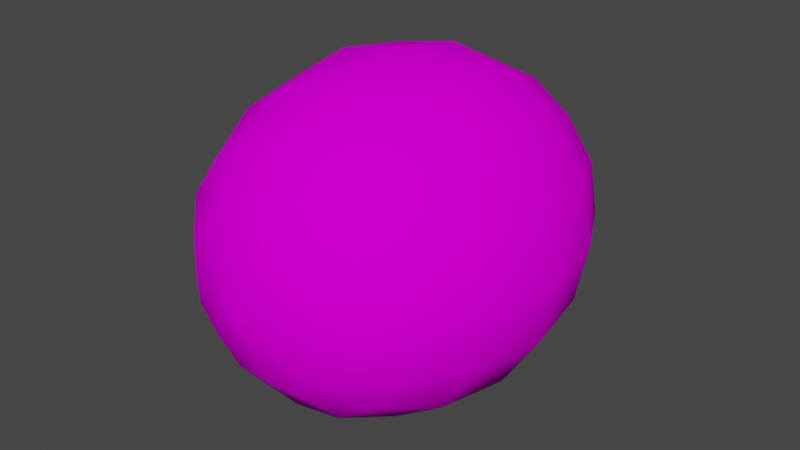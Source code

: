 # Source: Coconut_-_224_tris.blend  (saved by Blender 2.92.15; exported with 4.5.12 LTS)
import bpy
from mathutils import Matrix  # noqa: F401  (used for matrix-valued properties, if any)

bpy.ops.wm.read_factory_settings(use_empty=True)
scene = bpy.context.scene
scene.name = 'Scene'

# ---- images (referenced by path relative to the original .blend; pixels are not part of the script)
import os
ASSET_DIR = os.environ.get("B2B_ASSET_DIR", "")  # directory of the original .blend (textures are referenced by path, not embedded)
HERE = os.path.dirname(os.path.abspath(__file__))  # packed textures are extracted next to this script under _unpacked/

def load_image(name, relpath, width, height, colorspace="sRGB"):
    """Load a texture the original file referenced (path relative to the .blend, or extracted next to this script)."""
    p = next((c for c in (os.path.join(HERE, relpath), os.path.join(ASSET_DIR, relpath)) if relpath and os.path.exists(c)), "")
    if p:
        img = bpy.data.images.load(p, check_existing=True)
        img.name = name
    else:  # same state as the original file: an image datablock whose file is absent (Cycles renders it pink)
        img = bpy.data.images.new(name, width, height)
        img.source = "FILE"
        img.filepath = "//" + (relpath or name)
    img.colorspace_settings.name = colorspace
    return img
img_coconut256_png = load_image('coconut256.png', 'coconut256.png', 1024, 1024, 'sRGB')

# ---- materials (node trees are filled in below, after node groups)
mat_material__coco = bpy.data.materials.new('Material__Coco')
mat_material__coco.use_transparent_shadow = False
mat_material__coco.diffuse_color = (0.588, 0.588, 0.588, 1.0)
mat_material__coco.roughness = 0.8946
mat_material__coco.specular_intensity = 0.0

# ---- material node trees
mat_material__coco.use_nodes = True; mat_material__coco.node_tree.nodes.clear()
_N = mat_material__coco.node_tree.nodes; _L = mat_material__coco.node_tree.links
n0 = _N.new('ShaderNodeBsdfPrincipled'); n0.name = 'Principled BSDF'; n0.location = (10, 300)
n0.distribution = 'GGX'
n0.subsurface_method = 'BURLEY'
n0.inputs[2].default_value = 0.8946
n0.inputs[13].default_value = 0.0
n0.inputs[27].default_value = (0.0, 0.0, 0.0, 1.0)
n0.inputs[28].default_value = 1.0
n1 = _N.new('ShaderNodeOutputMaterial'); n1.name = 'Material Output'; n1.location = (300, 300)
n2 = _N.new('ShaderNodeTexImage'); n2.name = 'Image Texture'; n2.location = (-300, 600)
n2.image = img_coconut256_png
n2.interpolation = 'Closest'
_L.new(n0.outputs[0], n1.inputs[0])
_L.new(n2.outputs[0], n0.inputs[0])
n1.is_active_output = True

# ---- world
world_world = bpy.data.worlds.new('World'); scene.world = world_world
world_world.use_nodes = True; world_world.node_tree.nodes.clear()
_N = world_world.node_tree.nodes; _L = world_world.node_tree.links
n0 = _N.new('ShaderNodeOutputWorld'); n0.name = 'World Output'; n0.location = (300, 300)
n1 = _N.new('ShaderNodeBackground'); n1.name = 'Background'; n1.location = (10, 300)
n1.inputs[0].default_value = (0.05088, 0.05088, 0.05088, 1.0)
_L.new(n1.outputs[0], n0.inputs[0])
n0.is_active_output = True
world_world.color = (0.05088, 0.05088, 0.05088)
world_world.use_sun_shadow = False
world_world.sun_shadow_jitter_overblur = 0.0

# ---- meshes
me_coconut = bpy.data.meshes.new('Coconut')
me_coconut.from_pydata([(-0.5547, 4.667, 2.946), (-0.8894, 4.217, 3.035), (0.0, 3.328, 3.437), (0.0, 4.586, 3.035), (-0.8057, 5.273, 2.354), (0.0, 5.391, 2.377), (-1.459, 4.787, 2.377), (-1.339, 3.883, 2.946), (-1.258, 3.328, 3.035), (-1.945, 4.134, 2.354), (-2.063, 3.328, 2.377), (-1.339, 2.773, 2.946), (-0.8894, 2.439, 3.035), (-1.945, 2.522, 2.354), (-1.459, 1.869, 2.377), (-0.5547, 1.989, 2.946), (0.0, 2.07, 3.035), (-0.8057, 1.383, 2.354), (0.0, 1.265, 2.377), (0.5547, 1.989, 2.946), (0.8894, 2.439, 3.035), (0.8057, 1.383, 2.354), (1.459, 1.869, 2.377), (1.339, 2.773, 2.946), (1.258, 3.328, 3.035), (1.945, 2.522, 2.354), (2.063, 3.328, 2.377), (1.339, 3.883, 2.946), (0.8894, 4.217, 3.035), (1.945, 4.134, 2.354), (1.459, 4.787, 2.377), (0.5547, 4.667, 2.946), (0.8057, 5.273, 2.354), (-1.004, 5.753, 1.294), (0.0, 5.961, 1.294), (-1.09, 5.961, -2e-06), (0.0, 6.186, -1e-06), (-2.021, 5.349, -1e-06), (-1.862, 5.19, 1.294), (-2.425, 4.332, 1.294), (-2.633, 4.418, -2e-06), (-2.858, 3.328, -1e-06), (-2.633, 3.328, 1.294), (-2.425, 2.324, 1.294), (-2.633, 2.238, -1e-06), (-2.021, 1.307, -1e-06), (-1.862, 1.466, 1.294), (-1.004, 0.9034, 1.294), (-1.09, 0.6954, -1e-06), (0.0, 0.4695, 0.0), (0.0, 0.6954, 1.294), (1.004, 0.9034, 1.294), (1.09, 0.6954, -1e-06), (2.021, 1.307, -1e-06), (1.862, 1.466, 1.294), (2.425, 2.324, 1.294), (2.633, 2.238, -1e-06), (2.858, 3.328, -1e-06), (2.633, 3.328, 1.294), (2.425, 4.332, 1.294), (2.633, 4.418, -2e-06), (2.021, 5.349, -1e-06), (1.862, 5.19, 1.294), (1.004, 5.753, 1.294), (1.09, 5.961, -2e-06), (-1.004, 5.753, -1.294), (0.0, 5.961, -1.294), (-0.8057, 5.273, -2.354), (0.0, 5.391, -2.377), (-1.459, 4.787, -2.377), (-1.862, 5.19, -1.294), (-2.425, 4.332, -1.294), (-1.945, 4.134, -2.354), (-2.063, 3.328, -2.377), (-2.633, 3.328, -1.294), (-2.425, 2.324, -1.294), (-1.945, 2.522, -2.354), (-1.459, 1.869, -2.377), (-1.862, 1.466, -1.294), (-1.004, 0.9034, -1.294), (-0.8057, 1.383, -2.354), (0.0, 1.265, -2.377), (0.0, 0.6954, -1.294), (1.004, 0.9034, -1.294), (0.8057, 1.383, -2.354), (1.459, 1.869, -2.377), (1.862, 1.466, -1.294), (2.425, 2.324, -1.294), (1.945, 2.522, -2.354), (2.063, 3.328, -2.377), (2.633, 3.328, -1.294), (2.425, 4.332, -1.294), (1.945, 4.134, -2.354), (1.459, 4.787, -2.377), (1.862, 5.19, -1.294), (1.004, 5.753, -1.294), (0.8057, 5.273, -2.354), (-0.5547, 4.667, -2.946), (0.0, 4.586, -3.035), (0.0, 3.328, -3.437), (-0.8894, 4.217, -3.035), (-1.339, 3.883, -2.946), (-1.258, 3.328, -3.035), (-1.339, 2.773, -2.946), (-0.8894, 2.439, -3.035), (-0.5547, 1.989, -2.946), (0.0, 2.07, -3.035), (0.5547, 1.989, -2.946), (0.8894, 2.439, -3.035), (1.339, 2.773, -2.946), (1.258, 3.328, -3.035), (1.339, 3.883, -2.946), (0.8894, 4.217, -3.035), (0.5547, 4.667, -2.946)], [], [(0, 1, 2, 3), (4, 0, 3, 5), (0, 4, 6, 1), (7, 8, 2, 1), (9, 7, 1, 6), (7, 9, 10, 8), (11, 12, 2, 8), (13, 11, 8, 10), (11, 13, 14, 12), (15, 16, 2, 12), (17, 15, 12, 14), (15, 17, 18, 16), (19, 20, 2, 16), (21, 19, 16, 18), (19, 21, 22, 20), (23, 24, 2, 20), (25, 23, 20, 22), (23, 25, 26, 24), (27, 28, 2, 24), (29, 27, 24, 26), (27, 29, 30, 28), (31, 3, 2, 28), (32, 31, 28, 30), (31, 32, 5, 3), (33, 4, 5, 34), (35, 33, 34, 36), (33, 35, 37, 38), (4, 33, 38, 6), (39, 9, 6, 38), (40, 39, 38, 37), (39, 40, 41, 42), (9, 39, 42, 10), (43, 13, 10, 42), (44, 43, 42, 41), (43, 44, 45, 46), (13, 43, 46, 14), (47, 17, 14, 46), (48, 47, 46, 45), (47, 48, 49, 50), (17, 47, 50, 18), (51, 21, 18, 50), (52, 51, 50, 49), (51, 52, 53, 54), (21, 51, 54, 22), (55, 25, 22, 54), (56, 55, 54, 53), (55, 56, 57, 58), (25, 55, 58, 26), (59, 29, 26, 58), (60, 59, 58, 57), (59, 60, 61, 62), (29, 59, 62, 30), (63, 32, 30, 62), (64, 63, 62, 61), (63, 64, 36, 34), (32, 63, 34, 5), (65, 35, 36, 66), (67, 65, 66, 68), (65, 67, 69, 70), (35, 65, 70, 37), (71, 40, 37, 70), (72, 71, 70, 69), (71, 72, 73, 74), (40, 71, 74, 41), (75, 44, 41, 74), (76, 75, 74, 73), (75, 76, 77, 78), (44, 75, 78, 45), (79, 48, 45, 78), (80, 79, 78, 77), (79, 80, 81, 82), (48, 79, 82, 49), (83, 52, 49, 82), (84, 83, 82, 81), (83, 84, 85, 86), (52, 83, 86, 53), (87, 56, 53, 86), (88, 87, 86, 85), (87, 88, 89, 90), (56, 87, 90, 57), (91, 60, 57, 90), (92, 91, 90, 89), (91, 92, 93, 94), (60, 91, 94, 61), (95, 64, 61, 94), (96, 95, 94, 93), (95, 96, 68, 66), (64, 95, 66, 36), (97, 98, 99, 100), (67, 97, 100, 69), (97, 67, 68, 98), (101, 100, 99, 102), (72, 101, 102, 73), (101, 72, 69, 100), (103, 102, 99, 104), (76, 103, 104, 77), (103, 76, 73, 102), (105, 104, 99, 106), (80, 105, 106, 81), (105, 80, 77, 104), (107, 106, 99, 108), (84, 107, 108, 85), (107, 84, 81, 106), (109, 108, 99, 110), (88, 109, 110, 89), (109, 88, 85, 108), (111, 110, 99, 112), (92, 111, 112, 93), (111, 92, 89, 110), (113, 112, 99, 98), (96, 113, 98, 68), (113, 96, 93, 112)])
me_coconut.polygons.foreach_set('use_smooth', [True] * 112)
_uv = me_coconut.uv_layers.new(name='UVMap')
_uv.uv.foreach_set('vector', [0.551, 0.789, 0.5763, 0.7475, 0.6766, 0.7902, 0.5755, 0.8309, 0.4882, 0.7883, 0.551, 0.789, 0.5755, 0.8309, 0.4875, 0.8664, 0.551, 0.789, 0.4882, 0.7883, 0.489, 0.7103, 0.5763, 0.7475, 0.5887, 0.7005, 0.6359, 0.6891, 0.6766, 0.7902, 0.5763, 0.7475, 0.5447, 0.6557, 0.5887, 0.7005, 0.5763, 0.7475, 0.489, 0.7103, 0.5887, 0.7005, 0.5447, 0.6557, 0.6004, 0.601, 0.6359, 0.6891, 0.6778, 0.6646, 0.7193, 0.6899, 0.6766, 0.7902, 0.6359, 0.6891, 0.6784, 0.6018, 0.6778, 0.6646, 0.6359, 0.6891, 0.6004, 0.601, 0.6778, 0.6646, 0.6784, 0.6018, 0.7565, 0.6026, 0.7193, 0.6899, 0.7663, 0.7023, 0.7777, 0.7495, 0.6766, 0.7902, 0.7193, 0.6899, 0.8111, 0.6583, 0.7663, 0.7023, 0.7193, 0.6899, 0.7565, 0.6026, 0.7663, 0.7023, 0.8111, 0.6583, 0.8657, 0.714, 0.7777, 0.7495, 0.8022, 0.7914, 0.7769, 0.8329, 0.6766, 0.7902, 0.7777, 0.7495, 0.865, 0.792, 0.8022, 0.7914, 0.7777, 0.7495, 0.8657, 0.714, 0.8022, 0.7914, 0.865, 0.792, 0.8642, 0.8701, 0.7769, 0.8329, 0.7645, 0.8799, 0.7173, 0.8913, 0.6766, 0.7902, 0.7769, 0.8329, 0.8085, 0.9247, 0.7645, 0.8799, 0.7769, 0.8329, 0.8642, 0.8701, 0.7645, 0.8799, 0.8085, 0.9247, 0.7528, 0.9793, 0.7173, 0.8913, 0.6754, 0.9158, 0.6339, 0.8905, 0.6766, 0.7902, 0.7173, 0.8913, 0.6748, 0.9786, 0.6754, 0.9158, 0.7173, 0.8913, 0.7528, 0.9793, 0.6754, 0.9158, 0.6748, 0.9786, 0.5967, 0.9778, 0.6339, 0.8905, 0.5869, 0.8781, 0.5755, 0.8309, 0.6766, 0.7902, 0.6339, 0.8905, 0.5421, 0.9221, 0.5869, 0.8781, 0.6339, 0.8905, 0.5967, 0.9778, 0.5869, 0.8781, 0.5421, 0.9221, 0.4875, 0.8664, 0.5755, 0.8309, 0.5505, 0.1503, 0.5505, 0.000116, 0.6004, 0.000116, 0.6004, 0.1503, 0.5505, 0.3006, 0.5505, 0.1503, 0.6004, 0.1503, 0.6004, 0.3006, 0.5505, 0.1503, 0.5505, 0.3006, 0.5005, 0.3006, 0.5005, 0.1503, 0.5505, 0.000116, 0.5505, 0.1503, 0.5005, 0.1503, 0.5005, 0.000116, 0.4506, 0.1503, 0.4506, 0.000116, 0.5005, 0.000116, 0.5005, 0.1503, 0.4506, 0.3006, 0.4506, 0.1503, 0.5005, 0.1503, 0.5005, 0.3006, 0.4506, 0.1503, 0.4506, 0.3006, 0.4006, 0.3006, 0.4006, 0.1503, 0.4506, 0.000116, 0.4506, 0.1503, 0.4006, 0.1503, 0.4006, 0.000116, 0.3507, 0.1503, 0.3507, 0.000116, 0.4006, 0.000116, 0.4006, 0.1503, 0.3507, 0.3006, 0.3507, 0.1503, 0.4006, 0.1503, 0.4006, 0.3006, 0.3507, 0.1503, 0.3507, 0.3006, 0.3007, 0.3006, 0.3007, 0.1503, 0.3507, 0.000116, 0.3507, 0.1503, 0.3007, 0.1503, 0.3007, 0.000116, 0.2508, 0.1503, 0.2508, 0.000116, 0.3007, 0.000116, 0.3007, 0.1503, 0.2508, 0.3006, 0.2508, 0.1503, 0.3007, 0.1503, 0.3007, 0.3006, 0.2508, 0.1503, 0.2508, 0.3006, 0.2009, 0.3006, 0.2009, 0.1503, 0.2508, 0.000116, 0.2508, 0.1503, 0.2009, 0.1503, 0.2009, 0.000116, 0.1509, 0.1503, 0.1509, 0.000116, 0.2009, 0.000116, 0.2009, 0.1503, 0.1509, 0.3006, 0.1509, 0.1503, 0.2009, 0.1503, 0.2009, 0.3006, 0.1509, 0.1503, 0.1509, 0.3006, 0.101, 0.3006, 0.101, 0.1503, 0.1509, 0.000116, 0.1509, 0.1503, 0.101, 0.1503, 0.101, 0.000116, 0.8502, 0.1503, 0.8502, 0.000116, 0.9001, 0.000116, 0.9001, 0.1503, 0.8502, 0.3006, 0.8502, 0.1503, 0.9001, 0.1503, 0.9001, 0.3006, 0.8502, 0.1503, 0.8502, 0.3006, 0.8002, 0.3006, 0.8002, 0.1503, 0.8502, 0.000116, 0.8502, 0.1503, 0.8002, 0.1503, 0.8002, 0.000116, 0.7503, 0.1503, 0.7503, 0.000116, 0.8002, 0.000116, 0.8002, 0.1503, 0.7503, 0.3006, 0.7503, 0.1503, 0.8002, 0.1503, 0.8002, 0.3006, 0.7503, 0.1503, 0.7503, 0.3006, 0.7003, 0.3006, 0.7003, 0.1503, 0.7503, 0.000116, 0.7503, 0.1503, 0.7003, 0.1503, 0.7003, 0.000116, 0.6504, 0.1503, 0.6504, 0.000116, 0.7003, 0.000116, 0.7003, 0.1503, 0.6504, 0.3006, 0.6504, 0.1503, 0.7003, 0.1503, 0.7003, 0.3006, 0.6504, 0.1503, 0.6504, 0.3006, 0.6004, 0.3006, 0.6004, 0.1503, 0.6504, 0.000116, 0.6504, 0.1503, 0.6004, 0.1503, 0.6004, 0.000116, 0.5505, 0.4508, 0.5505, 0.3006, 0.6004, 0.3006, 0.6004, 0.4508, 0.5505, 0.601, 0.5505, 0.4508, 0.6004, 0.4508, 0.6004, 0.601, 0.5505, 0.4508, 0.5505, 0.601, 0.5005, 0.601, 0.5005, 0.4508, 0.5505, 0.3006, 0.5505, 0.4508, 0.5005, 0.4508, 0.5005, 0.3006, 0.4506, 0.4508, 0.4506, 0.3006, 0.5005, 0.3006, 0.5005, 0.4508, 0.4506, 0.601, 0.4506, 0.4508, 0.5005, 0.4508, 0.5005, 0.601, 0.4506, 0.4508, 0.4506, 0.601, 0.4006, 0.601, 0.4006, 0.4508, 0.4506, 0.3006, 0.4506, 0.4508, 0.4006, 0.4508, 0.4006, 0.3006, 0.3507, 0.4508, 0.3507, 0.3006, 0.4006, 0.3006, 0.4006, 0.4508, 0.3507, 0.601, 0.3507, 0.4508, 0.4006, 0.4508, 0.4006, 0.601, 0.3507, 0.4508, 0.3507, 0.601, 0.3007, 0.601, 0.3007, 0.4508, 0.3507, 0.3006, 0.3507, 0.4508, 0.3007, 0.4508, 0.3007, 0.3006, 0.2508, 0.4508, 0.2508, 0.3006, 0.3007, 0.3006, 0.3007, 0.4508, 0.2508, 0.601, 0.2508, 0.4508, 0.3007, 0.4508, 0.3007, 0.601, 0.2508, 0.4508, 0.2508, 0.601, 0.2009, 0.601, 0.2009, 0.4508, 0.2508, 0.3006, 0.2508, 0.4508, 0.2009, 0.4508, 0.2009, 0.3006, 0.1509, 0.4508, 0.1509, 0.3006, 0.2009, 0.3006, 0.2009, 0.4508, 0.1509, 0.601, 0.1509, 0.4508, 0.2009, 0.4508, 0.2009, 0.601, 0.1509, 0.4508, 0.1509, 0.601, 0.101, 0.601, 0.101, 0.4508, 0.1509, 0.3006, 0.1509, 0.4508, 0.101, 0.4508, 0.101, 0.3006, 0.8502, 0.4508, 0.8502, 0.3006, 0.9001, 0.3006, 0.9001, 0.4508, 0.8502, 0.601, 0.8502, 0.4508, 0.9001, 0.4508, 0.9001, 0.601, 0.8502, 0.4508, 0.8502, 0.601, 0.8002, 0.601, 0.8002, 0.4508, 0.8502, 0.3006, 0.8502, 0.4508, 0.8002, 0.4508, 0.8002, 0.3006, 0.7503, 0.4508, 0.7503, 0.3006, 0.8002, 0.3006, 0.8002, 0.4508, 0.7503, 0.601, 0.7503, 0.4508, 0.8002, 0.4508, 0.8002, 0.601, 0.7503, 0.4508, 0.7503, 0.601, 0.7003, 0.601, 0.7003, 0.4508, 0.7503, 0.3006, 0.7503, 0.4508, 0.7003, 0.4508, 0.7003, 0.3006, 0.6504, 0.4508, 0.6504, 0.3006, 0.7003, 0.3006, 0.7003, 0.4508, 0.6504, 0.601, 0.6504, 0.4508, 0.7003, 0.4508, 0.7003, 0.601, 0.6504, 0.4508, 0.6504, 0.601, 0.6004, 0.601, 0.6004, 0.4508, 0.6504, 0.3006, 0.6504, 0.4508, 0.6004, 0.4508, 0.6004, 0.3006, 0.365, 0.8799, 0.3178, 0.8913, 0.277, 0.7902, 0.3773, 0.8329, 0.4089, 0.9247, 0.365, 0.8799, 0.3773, 0.8329, 0.4646, 0.8701, 0.365, 0.8799, 0.4089, 0.9247, 0.3532, 0.9793, 0.3178, 0.8913, 0.4026, 0.7914, 0.3773, 0.8329, 0.277, 0.7902, 0.3781, 0.7495, 0.4654, 0.792, 0.4026, 0.7914, 0.3781, 0.7495, 0.4662, 0.714, 0.4026, 0.7914, 0.4654, 0.792, 0.4646, 0.8701, 0.3773, 0.8329, 0.3667, 0.7023, 0.3781, 0.7495, 0.277, 0.7902, 0.3197, 0.6899, 0.4115, 0.6583, 0.3667, 0.7023, 0.3197, 0.6899, 0.3569, 0.6026, 0.3667, 0.7023, 0.4115, 0.6583, 0.4662, 0.714, 0.3781, 0.7495, 0.2783, 0.6646, 0.3197, 0.6899, 0.277, 0.7902, 0.2363, 0.6891, 0.2789, 0.6018, 0.2783, 0.6646, 0.2363, 0.6891, 0.2009, 0.601, 0.2783, 0.6646, 0.2789, 0.6018, 0.3569, 0.6026, 0.3197, 0.6899, 0.1891, 0.7005, 0.2363, 0.6891, 0.277, 0.7902, 0.1768, 0.7475, 0.1451, 0.6557, 0.1891, 0.7005, 0.1768, 0.7475, 0.08942, 0.7103, 0.1891, 0.7005, 0.1451, 0.6557, 0.2009, 0.601, 0.2363, 0.6891, 0.1514, 0.789, 0.1768, 0.7475, 0.277, 0.7902, 0.1759, 0.8309, 0.08866, 0.7883, 0.1514, 0.789, 0.1759, 0.8309, 0.08789, 0.8664, 0.1514, 0.789, 0.08866, 0.7883, 0.08942, 0.7103, 0.1768, 0.7475, 0.1874, 0.8781, 0.1759, 0.8309, 0.277, 0.7902, 0.2343, 0.8905, 0.1425, 0.9221, 0.1874, 0.8781, 0.2343, 0.8905, 0.1972, 0.9778, 0.1874, 0.8781, 0.1425, 0.9221, 0.08789, 0.8664, 0.1759, 0.8309, 0.2758, 0.9158, 0.2343, 0.8905, 0.277, 0.7902, 0.3178, 0.8913, 0.2752, 0.9786, 0.2758, 0.9158, 0.3178, 0.8913, 0.3532, 0.9793, 0.2758, 0.9158, 0.2752, 0.9786, 0.1972, 0.9778, 0.2343, 0.8905])
me_coconut.materials.append(mat_material__coco)
me_coconut.use_remesh_fix_poles = True
me_coconut.use_remesh_preserve_attributes = False
me_coconut.use_mirror_vertex_groups = False
me_coconut.update()
me_coconut.normals_split_custom_set([tuple(v) for v in zip(*[iter([-0.1893, 0.5177, 0.8344, -0.3333, 0.3228, 0.8858, -2.899e-08, 2.504e-07, 1.0, -0.007417, 0.464, 0.8858, -0.2964, 0.7457, 0.5967, -0.1893, 0.5177, 0.8344, -0.007417, 0.464, 0.8858, -0.0116, 0.7878, 0.6158, -0.1893, 0.5177, 0.8344, -0.2964, 0.7457, 0.5967, -0.5653, 0.5489, 0.6158, -0.3333, 0.3228, 0.8858, -0.4999, 0.2322, 0.8344, -0.464, -0.007417, 0.8858, -2.899e-08, 2.504e-07, 1.0, -0.3333, 0.3228, 0.8858, -0.7369, 0.3178, 0.5967, -0.4999, 0.2322, 0.8344, -0.3333, 0.3228, 0.8858, -0.5653, 0.5489, 0.6158, -0.4999, 0.2322, 0.8344, -0.7369, 0.3178, 0.5967, -0.7878, -0.0116, 0.6158, -0.464, -0.007417, 0.8858, -0.5177, -0.1893, 0.8344, -0.3228, -0.3333, 0.8858, -2.899e-08, 2.504e-07, 1.0, -0.464, -0.007417, 0.8858, -0.7457, -0.2964, 0.5967, -0.5177, -0.1893, 0.8344, -0.464, -0.007417, 0.8858, -0.7878, -0.0116, 0.6158, -0.5177, -0.1893, 0.8344, -0.7457, -0.2964, 0.5967, -0.5489, -0.5653, 0.6158, -0.3228, -0.3333, 0.8858, -0.2322, -0.4999, 0.8344, 0.007417, -0.464, 0.8858, -2.899e-08, 2.504e-07, 1.0, -0.3228, -0.3333, 0.8858, -0.3178, -0.7369, 0.5967, -0.2322, -0.4999, 0.8344, -0.3228, -0.3333, 0.8858, -0.5489, -0.5653, 0.6158, -0.2322, -0.4999, 0.8344, -0.3178, -0.7369, 0.5967, 0.0116, -0.7878, 0.6158, 0.007417, -0.464, 0.8858, 0.1893, -0.5177, 0.8344, 0.3333, -0.3228, 0.8858, -2.899e-08, 2.504e-07, 1.0, 0.007417, -0.464, 0.8858, 0.2964, -0.7457, 0.5967, 0.1893, -0.5177, 0.8344, 0.007417, -0.464, 0.8858, 0.0116, -0.7878, 0.6158, 0.1893, -0.5177, 0.8344, 0.2964, -0.7457, 0.5967, 0.5653, -0.5489, 0.6158, 0.3333, -0.3228, 0.8858, 0.4999, -0.2322, 0.8344, 0.464, 0.007365, 0.8858, -2.899e-08, 2.504e-07, 1.0, 0.3333, -0.3228, 0.8858, 0.7369, -0.3178, 0.5967, 0.4999, -0.2322, 0.8344, 0.3333, -0.3228, 0.8858, 0.5653, -0.5489, 0.6158, 0.4999, -0.2322, 0.8344, 0.7369, -0.3178, 0.5967, 0.7878, 0.0116, 0.6158, 0.464, 0.007365, 0.8858, 0.5177, 0.1893, 0.8344, 0.3228, 0.3333, 0.8858, -2.899e-08, 2.504e-07, 1.0, 0.464, 0.007365, 0.8858, 0.7457, 0.2964, 0.5967, 0.5177, 0.1893, 0.8344, 0.464, 0.007365, 0.8858, 0.7878, 0.0116, 0.6158, 0.5177, 0.1893, 0.8344, 0.7457, 0.2964, 0.5967, 0.5489, 0.5653, 0.6158, 0.3228, 0.3333, 0.8858, 0.2322, 0.4999, 0.8344, -0.007417, 0.464, 0.8858, -2.899e-08, 2.504e-07, 1.0, 0.3228, 0.3333, 0.8858, 0.3178, 0.7369, 0.5967, 0.2322, 0.4999, 0.8344, 0.3228, 0.3333, 0.8858, 0.5489, 0.5653, 0.6158, 0.2322, 0.4999, 0.8344, 0.3178, 0.7369, 0.5967, -0.0116, 0.7878, 0.6158, -0.007417, 0.464, 0.8858, -0.3609, 0.8804, 0.3077, -0.2964, 0.7457, 0.5967, -0.0116, 0.7878, 0.6158, -0.003375, 0.9498, 0.3129, -0.3827, 0.9239, -5.151e-07, -0.3609, 0.8804, 0.3077, -0.003375, 0.9498, 0.3129, 6.533e-08, 1.0, -2.111e-07, -0.3609, 0.8804, 0.3077, -0.3827, 0.9239, -5.151e-07, -0.7071, 0.7071, -2.915e-07, -0.674, 0.6692, 0.3129, -0.2964, 0.7457, 0.5967, -0.3609, 0.8804, 0.3077, -0.674, 0.6692, 0.3129, -0.5653, 0.5489, 0.6158, -0.8777, 0.3673, 0.3077, -0.7369, 0.3178, 0.5967, -0.5653, 0.5489, 0.6158, -0.674, 0.6692, 0.3129, -0.9239, 0.3827, -3.201e-07, -0.8777, 0.3673, 0.3077, -0.674, 0.6692, 0.3129, -0.7071, 0.7071, -2.915e-07, -0.8777, 0.3673, 0.3077, -0.9239, 0.3827, -3.201e-07, -1.0, -9.548e-08, 1.005e-08, -0.9498, -0.003375, 0.3129, -0.7369, 0.3178, 0.5967, -0.8777, 0.3673, 0.3077, -0.9498, -0.003375, 0.3129, -0.7878, -0.0116, 0.6158, -0.8804, -0.3609, 0.3077, -0.7457, -0.2964, 0.5967, -0.7878, -0.0116, 0.6158, -0.9498, -0.003375, 0.3129, -0.9239, -0.3827, 1.5e-08, -0.8804, -0.3609, 0.3077, -0.9498, -0.003375, 0.3129, -1.0, -9.548e-08, 1.005e-08, -0.8804, -0.3609, 0.3077, -0.9239, -0.3827, 1.5e-08, -0.7071, -0.7071, 1.508e-07, -0.6692, -0.674, 0.3129, -0.7457, -0.2964, 0.5967, -0.8804, -0.3609, 0.3077, -0.6692, -0.674, 0.3129, -0.5489, -0.5653, 0.6158, -0.3673, -0.8777, 0.3077, -0.3178, -0.7369, 0.5967, -0.5489, -0.5653, 0.6158, -0.6692, -0.674, 0.3129, -0.3827, -0.9239, 2.8e-07, -0.3673, -0.8777, 0.3077, -0.6692, -0.674, 0.3129, -0.7071, -0.7071, 1.508e-07, -0.3673, -0.8777, 0.3077, -0.3827, -0.9239, 2.8e-07, 2.161e-07, -1.0, 4.523e-07, 0.003375, -0.9498, 0.3129, -0.3178, -0.7369, 0.5967, -0.3673, -0.8777, 0.3077, 0.003375, -0.9498, 0.3129, 0.0116, -0.7878, 0.6158, 0.3609, -0.8804, 0.3077, 0.2964, -0.7457, 0.5967, 0.0116, -0.7878, 0.6158, 0.003375, -0.9498, 0.3129, 0.3827, -0.9239, 2.65e-07, 0.3609, -0.8804, 0.3077, 0.003375, -0.9498, 0.3129, 2.161e-07, -1.0, 4.523e-07, 0.3609, -0.8804, 0.3077, 0.3827, -0.9239, 2.65e-07, 0.7071, -0.7071, 1.96e-07, 0.674, -0.6692, 0.313, 0.2964, -0.7457, 0.5967, 0.3609, -0.8804, 0.3077, 0.674, -0.6692, 0.313, 0.5653, -0.5489, 0.6158, 0.8777, -0.3673, 0.3077, 0.7369, -0.3178, 0.5967, 0.5653, -0.5489, 0.6158, 0.674, -0.6692, 0.313, 0.9239, -0.3827, 6.501e-08, 0.8777, -0.3673, 0.3077, 0.674, -0.6692, 0.313, 0.7071, -0.7071, 1.96e-07, 0.8777, -0.3673, 0.3077, 0.9239, -0.3827, 6.501e-08, 1.0, -4.272e-07, 5.025e-09, 0.9498, 0.003375, 0.3129, 0.7369, -0.3178, 0.5967, 0.8777, -0.3673, 0.3077, 0.9498, 0.003375, 0.3129, 0.7878, 0.0116, 0.6158, 0.8804, 0.3609, 0.3077, 0.7457, 0.2964, 0.5967, 0.7878, 0.0116, 0.6158, 0.9498, 0.003375, 0.3129, 0.9239, 0.3827, -2.4e-07, 0.8804, 0.3609, 0.3077, 0.9498, 0.003375, 0.3129, 1.0, -4.272e-07, 5.025e-09, 0.8804, 0.3609, 0.3077, 0.9239, 0.3827, -2.4e-07, 0.7071, 0.7071, -1.055e-07, 0.6692, 0.674, 0.3129, 0.7457, 0.2964, 0.5967, 0.8804, 0.3609, 0.3077, 0.6692, 0.674, 0.3129, 0.5489, 0.5653, 0.6158, 0.3673, 0.8777, 0.3077, 0.3178, 0.7369, 0.5967, 0.5489, 0.5653, 0.6158, 0.6692, 0.674, 0.3129, 0.3827, 0.9239, -3.301e-07, 0.3673, 0.8777, 0.3077, 0.6692, 0.674, 0.3129, 0.7071, 0.7071, -1.055e-07, 0.3673, 0.8777, 0.3077, 0.3827, 0.9239, -3.301e-07, 6.533e-08, 1.0, -2.111e-07, -0.003375, 0.9498, 0.3129, 0.3178, 0.7369, 0.5967, 0.3673, 0.8777, 0.3077, -0.003375, 0.9498, 0.3129, -0.0116, 0.7878, 0.6158, -0.3673, 0.8777, -0.3077, -0.3827, 0.9239, -5.151e-07, 6.533e-08, 1.0, -2.111e-07, 0.003375, 0.9498, -0.3129, -0.3178, 0.7369, -0.5967, -0.3673, 0.8777, -0.3077, 0.003375, 0.9498, -0.3129, 0.0116, 0.7878, -0.6158, -0.3673, 0.8777, -0.3077, -0.3178, 0.7369, -0.5967, -0.5489, 0.5653, -0.6158, -0.6692, 0.674, -0.3129, -0.3827, 0.9239, -5.151e-07, -0.3673, 0.8777, -0.3077, -0.6692, 0.674, -0.3129, -0.7071, 0.7071, -2.915e-07, -0.8804, 0.3609, -0.3077, -0.9239, 0.3827, -3.201e-07, -0.7071, 0.7071, -2.915e-07, -0.6692, 0.674, -0.3129, -0.7457, 0.2964, -0.5967, -0.8804, 0.3609, -0.3077, -0.6692, 0.674, -0.3129, -0.5489, 0.5653, -0.6158, -0.8804, 0.3609, -0.3077, -0.7457, 0.2964, -0.5967, -0.7878, 0.0116, -0.6158, -0.9498, 0.003336, -0.3129, -0.9239, 0.3827, -3.201e-07, -0.8804, 0.3609, -0.3077, -0.9498, 0.003336, -0.3129, -1.0, -9.548e-08, 1.005e-08, -0.8777, -0.3673, -0.3077, -0.9239, -0.3827, 1.5e-08, -1.0, -9.548e-08, 1.005e-08, -0.9498, 0.003336, -0.3129, -0.7369, -0.3178, -0.5967, -0.8777, -0.3673, -0.3077, -0.9498, 0.003336, -0.3129, -0.7878, 0.0116, -0.6158, -0.8777, -0.3673, -0.3077, -0.7369, -0.3178, -0.5967, -0.5653, -0.5489, -0.6158, -0.674, -0.6692, -0.3129, -0.9239, -0.3827, 1.5e-08, -0.8777, -0.3673, -0.3077, -0.674, -0.6692, -0.3129, -0.7071, -0.7071, 1.508e-07, -0.3609, -0.8804, -0.3077, -0.3827, -0.9239, 2.8e-07, -0.7071, -0.7071, 1.508e-07, -0.674, -0.6692, -0.3129, -0.2964, -0.7457, -0.5967, -0.3609, -0.8804, -0.3077, -0.674, -0.6692, -0.3129, -0.5653, -0.5489, -0.6158, -0.3609, -0.8804, -0.3077, -0.2964, -0.7457, -0.5967, -0.0116, -0.7878, -0.6158, -0.003375, -0.9498, -0.3129, -0.3827, -0.9239, 2.8e-07, -0.3609, -0.8804, -0.3077, -0.003375, -0.9498, -0.3129, 2.161e-07, -1.0, 4.523e-07, 0.3673, -0.8777, -0.3077, 0.3827, -0.9239, 2.65e-07, 2.161e-07, -1.0, 4.523e-07, -0.003375, -0.9498, -0.3129, 0.3177, -0.7369, -0.5967, 0.3673, -0.8777, -0.3077, -0.003375, -0.9498, -0.3129, -0.0116, -0.7878, -0.6158, 0.3673, -0.8777, -0.3077, 0.3177, -0.7369, -0.5967, 0.5489, -0.5653, -0.6158, 0.6692, -0.674, -0.3129, 0.3827, -0.9239, 2.65e-07, 0.3673, -0.8777, -0.3077, 0.6692, -0.674, -0.3129, 0.7071, -0.7071, 1.96e-07, 0.8804, -0.3609, -0.3077, 0.9239, -0.3827, 6.501e-08, 0.7071, -0.7071, 1.96e-07, 0.6692, -0.674, -0.3129, 0.7457, -0.2964, -0.5967, 0.8804, -0.3609, -0.3077, 0.6692, -0.674, -0.3129, 0.5489, -0.5653, -0.6158, 0.8804, -0.3609, -0.3077, 0.7457, -0.2964, -0.5967, 0.7878, -0.0116, -0.6158, 0.9498, -0.003376, -0.3129, 0.9239, -0.3827, 6.501e-08, 0.8804, -0.3609, -0.3077, 0.9498, -0.003376, -0.3129, 1.0, -4.272e-07, 5.025e-09, 0.8777, 0.3673, -0.3077, 0.9239, 0.3827, -2.4e-07, 1.0, -4.272e-07, 5.025e-09, 0.9498, -0.003376, -0.3129, 0.7369, 0.3177, -0.5967, 0.8777, 0.3673, -0.3077, 0.9498, -0.003376, -0.3129, 0.7878, -0.0116, -0.6158, 0.8777, 0.3673, -0.3077, 0.7369, 0.3177, -0.5967, 0.5653, 0.5489, -0.6158, 0.674, 0.6692, -0.3129, 0.9239, 0.3827, -2.4e-07, 0.8777, 0.3673, -0.3077, 0.674, 0.6692, -0.3129, 0.7071, 0.7071, -1.055e-07, 0.3609, 0.8804, -0.3077, 0.3827, 0.9239, -3.301e-07, 0.7071, 0.7071, -1.055e-07, 0.674, 0.6692, -0.3129, 0.2964, 0.7457, -0.5967, 0.3609, 0.8804, -0.3077, 0.674, 0.6692, -0.3129, 0.5653, 0.5489, -0.6158, 0.3609, 0.8804, -0.3077, 0.2964, 0.7457, -0.5967, 0.0116, 0.7878, -0.6158, 0.003375, 0.9498, -0.3129, 0.3827, 0.9239, -3.301e-07, 0.3609, 0.8804, -0.3077, 0.003375, 0.9498, -0.3129, 6.533e-08, 1.0, -2.111e-07, -0.2322, 0.4999, -0.8344, 0.007417, 0.464, -0.8858, -7.907e-08, -1.41e-07, -1.0, -0.3229, 0.3333, -0.8858, -0.3178, 0.7369, -0.5967, -0.2322, 0.4999, -0.8344, -0.3229, 0.3333, -0.8858, -0.5489, 0.5653, -0.6158, -0.2322, 0.4999, -0.8344, -0.3178, 0.7369, -0.5967, 0.0116, 0.7878, -0.6158, 0.007417, 0.464, -0.8858, -0.5177, 0.1893, -0.8344, -0.3229, 0.3333, -0.8858, -7.907e-08, -1.41e-07, -1.0, -0.464, 0.007418, -0.8858, -0.7457, 0.2964, -0.5967, -0.5177, 0.1893, -0.8344, -0.464, 0.007418, -0.8858, -0.7878, 0.0116, -0.6158, -0.5177, 0.1893, -0.8344, -0.7457, 0.2964, -0.5967, -0.5489, 0.5653, -0.6158, -0.3229, 0.3333, -0.8858, -0.4999, -0.2322, -0.8344, -0.464, 0.007418, -0.8858, -7.907e-08, -1.41e-07, -1.0, -0.3333, -0.3229, -0.8858, -0.7369, -0.3178, -0.5967, -0.4999, -0.2322, -0.8344, -0.3333, -0.3229, -0.8858, -0.5653, -0.5489, -0.6158, -0.4999, -0.2322, -0.8344, -0.7369, -0.3178, -0.5967, -0.7878, 0.0116, -0.6158, -0.464, 0.007418, -0.8858, -0.1893, -0.5177, -0.8344, -0.3333, -0.3229, -0.8858, -7.907e-08, -1.41e-07, -1.0, -0.007417, -0.464, -0.8858, -0.2964, -0.7457, -0.5967, -0.1893, -0.5177, -0.8344, -0.007417, -0.464, -0.8858, -0.0116, -0.7878, -0.6158, -0.1893, -0.5177, -0.8344, -0.2964, -0.7457, -0.5967, -0.5653, -0.5489, -0.6158, -0.3333, -0.3229, -0.8858, 0.2322, -0.4999, -0.8344, -0.007417, -0.464, -0.8858, -7.907e-08, -1.41e-07, -1.0, 0.3229, -0.3333, -0.8858, 0.3177, -0.7369, -0.5967, 0.2322, -0.4999, -0.8344, 0.3229, -0.3333, -0.8858, 0.5489, -0.5653, -0.6158, 0.2322, -0.4999, -0.8344, 0.3177, -0.7369, -0.5967, -0.0116, -0.7878, -0.6158, -0.007417, -0.464, -0.8858, 0.5177, -0.1893, -0.8344, 0.3229, -0.3333, -0.8858, -7.907e-08, -1.41e-07, -1.0, 0.464, -0.007418, -0.8858, 0.7457, -0.2964, -0.5967, 0.5177, -0.1893, -0.8344, 0.464, -0.007418, -0.8858, 0.7878, -0.0116, -0.6158, 0.5177, -0.1893, -0.8344, 0.7457, -0.2964, -0.5967, 0.5489, -0.5653, -0.6158, 0.3229, -0.3333, -0.8858, 0.4999, 0.2322, -0.8344, 0.464, -0.007418, -0.8858, -7.907e-08, -1.41e-07, -1.0, 0.3333, 0.3228, -0.8858, 0.7369, 0.3177, -0.5967, 0.4999, 0.2322, -0.8344, 0.3333, 0.3228, -0.8858, 0.5653, 0.5489, -0.6158, 0.4999, 0.2322, -0.8344, 0.7369, 0.3177, -0.5967, 0.7878, -0.0116, -0.6158, 0.464, -0.007418, -0.8858, 0.1893, 0.5177, -0.8344, 0.3333, 0.3228, -0.8858, -7.907e-08, -1.41e-07, -1.0, 0.007417, 0.464, -0.8858, 0.2964, 0.7457, -0.5967, 0.1893, 0.5177, -0.8344, 0.007417, 0.464, -0.8858, 0.0116, 0.7878, -0.6158, 0.1893, 0.5177, -0.8344, 0.2964, 0.7457, -0.5967, 0.5653, 0.5489, -0.6158, 0.3333, 0.3228, -0.8858])] * 3)])

# ---- objects
ob_coconut = bpy.data.objects.new('Coconut', me_coconut)

# ---- transforms, parenting, visibility, modifiers, constraints
ob_coconut.location = (0.0, 0.0, 0.0)
ob_coconut.rotation_euler = (1.571, -0.0, 0.0)
ob_coconut.lineart.crease_threshold = 0.0

# ---- collection membership
scene.collection.objects.link(ob_coconut)

# ---- scene / render settings (as saved in the file)
scene.frame_start = 1; scene.frame_end = 250; scene.frame_set(1)
scene.render.engine = 'BLENDER_EEVEE_NEXT'
scene.cycles.use_denoising = False
scene.cycles.samples = 128
scene.cycles.sampling_pattern = 'TABULATED_SOBOL'
scene.cycles.use_adaptive_sampling = False
scene.cycles.use_light_tree = False
scene.view_settings.view_transform = 'Filmic'
bpy.context.view_layer.update()

# ---- added for rendering (the .blend has no active camera and no usable light): camera, sun
cam_auto = bpy.data.cameras.new('AutoCamera')
cam_auto.lens = 50.0
cam_auto.sensor_width = 36.0
cam_auto.clip_end = 1000.0
ob_auto_camera = bpy.data.objects.new('AutoCamera', cam_auto)
scene.collection.objects.link(ob_auto_camera)
ob_auto_camera.location = (9.81917, -11.783, 11.1833)
ob_auto_camera.rotation_euler = (1.09748, -7.21219e-08, 0.694738)
scene.camera = ob_auto_camera
light_auto_sun = bpy.data.lights.new('AutoSun', 'SUN')
light_auto_sun.energy = 3.0
light_auto_sun.angle = 0.0523599
ob_auto_sun = bpy.data.objects.new('AutoSun', light_auto_sun)
scene.collection.objects.link(ob_auto_sun)
ob_auto_sun.rotation_euler = (0.872665, 0.174533, 0.523599)
bpy.context.view_layer.update()
